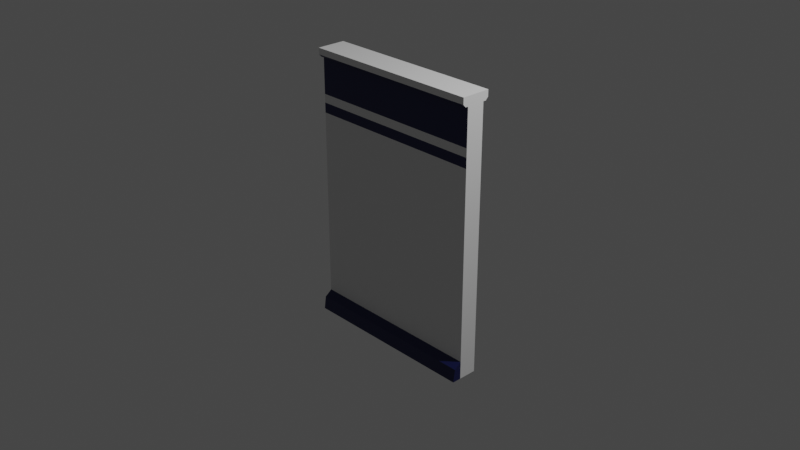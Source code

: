 # Source: wall_1.blend  (saved by Blender 3.6.13; exported with 4.5.12 LTS)
import bpy
from mathutils import Matrix  # noqa: F401  (used for matrix-valued properties, if any)

bpy.ops.wm.read_factory_settings(use_empty=True)
scene = bpy.context.scene
scene.name = 'Scene'

# ---- collections
col_collection = bpy.data.collections.new('Collection'); scene.collection.children.link(col_collection)

# ---- materials (node trees are filled in below, after node groups)
mat_wall_1_core = bpy.data.materials.new('wall_1_core')
mat_wall_1_core.alpha_threshold = 0.0
mat_wall_1_core.use_transparent_shadow = False
mat_wall_1_core.roughness = 0.5
mat_wall_1_core.line_color = (0.0, 0.0, 0.0, 1.0)
mat_wall_1_deco = bpy.data.materials.new('wall_1_deco')
mat_wall_1_deco.use_transparent_shadow = False

# ---- material node trees
mat_wall_1_core.use_nodes = True; mat_wall_1_core.node_tree.nodes.clear()
_N = mat_wall_1_core.node_tree.nodes; _L = mat_wall_1_core.node_tree.links
n0 = _N.new('ShaderNodeBsdfPrincipled'); n0.name = 'Principled BSDF'; n0.location = (286, 324)
n0.distribution = 'GGX'
n0.subsurface_method = 'RANDOM_WALK_SKIN'
n0.inputs[3].default_value = 1.45
n0.inputs[27].default_value = (0.0, 0.0, 0.0, 1.0)
n0.inputs[28].default_value = 1.0
n1 = _N.new('ShaderNodeOutputMaterial'); n1.name = 'Material Output'; n1.location = (731, 318)
_L.new(n0.outputs[0], n1.inputs[0])
n1.is_active_output = True
mat_wall_1_deco.use_nodes = True; mat_wall_1_deco.node_tree.nodes.clear()
_N = mat_wall_1_deco.node_tree.nodes; _L = mat_wall_1_deco.node_tree.links
n0 = _N.new('ShaderNodeBsdfPrincipled'); n0.name = 'Principled BSDF'; n0.location = (10, 300)
n0.distribution = 'GGX'
n0.subsurface_method = 'RANDOM_WALK_SKIN'
n0.inputs[0].default_value = (0.006194, 0.01019, 0.07997, 1.0)
n0.inputs[3].default_value = 1.45
n0.inputs[27].default_value = (0.0, 0.0, 0.0, 1.0)
n0.inputs[28].default_value = 1.0
n1 = _N.new('ShaderNodeOutputMaterial'); n1.name = 'Material Output'; n1.location = (300, 300)
_L.new(n0.outputs[0], n1.inputs[0])
n1.is_active_output = True

# ---- world
world_world = bpy.data.worlds.new('World'); scene.world = world_world
world_world.use_nodes = True; world_world.node_tree.nodes.clear()
_N = world_world.node_tree.nodes; _L = world_world.node_tree.links
n0 = _N.new('ShaderNodeOutputWorld'); n0.name = 'World Output'; n0.location = (300, 300)
n1 = _N.new('ShaderNodeBackground'); n1.name = 'Background'; n1.location = (10, 300)
n1.inputs[0].default_value = (0.05088, 0.05088, 0.05088, 1.0)
_L.new(n1.outputs[0], n0.inputs[0])
n0.is_active_output = True
world_world.color = (0.05088, 0.05088, 0.05088)
world_world.use_sun_shadow = False
world_world.sun_shadow_jitter_overblur = 0.0

# ---- cameras
cam_camera = bpy.data.cameras.new('Camera')
cam_camera.clip_end = 100.0
cam_camera.ortho_scale = 7.314

# ---- lights
light_light = bpy.data.lights.new('Light', 'POINT')
light_light.transmission_factor = 0.0
light_light.energy = 1000.0
light_light.shadow_soft_size = 0.1
light_light.shadow_maximum_resolution = 0.006
light_light.use_absolute_resolution = True

# ---- meshes
me_cube = bpy.data.meshes.new('Cube')
me_cube.from_pydata([(1.0, 0.1, 1.6), (1.0, 0.1, -1.4), (1.0, -0.1, 1.6), (1.0, -0.1, -1.4), (-1.0, 0.1, 1.6), (-1.0, 0.1, -1.4), (-1.0, -0.1, 1.6), (-1.0, -0.1, -1.4), (1.0, -0.1, -1.2), (-1.0, -0.1, -1.2), (1.0, -0.2, -1.4), (-1.0, -0.2, -1.4), (1.0, -0.1797, -1.26), (-1.0, -0.1797, -1.26), (1.0, -0.1, 1.5), (-1.0, -0.1, 1.5), (1.0, -0.16, 1.6), (-1.0, -0.16, 1.6), (1.0, -0.1, 1.098), (1.0, -0.16, 1.53), (-1.0, -0.16, 1.53), (-1.0, -0.13, 1.6), (-1.0, -0.13, 1.5), (1.0, -0.13, 1.5), (1.0, -0.13, 1.6), (1.0, -0.1, 1.5), (1.0, -0.1, 1.098), (-1.0, -0.1, 1.098), (1.0, -0.1, 1.004), (-1.0, -0.1, 1.004), (-1.0, -0.1, 0.8957), (1.0, -0.1, 0.8957), (1.0, 0.1, 1.098), (-1.0, 0.1, 1.098), (1.0, 0.1, 1.002), (-1.0, 0.1, 1.002), (1.0, 0.1, 0.8957), (-1.0, 0.1, 0.8957), (1.0, 0.1, 1.5), (-1.0, 0.1, 1.5), (-1.0, -0.1, 1.6), (1.0, -0.1, 1.6), (-1.0, -0.1, 1.098), (-1.0, -0.1, 1.5), (-1.0, 0.16, 1.6), (1.0, 0.16, 1.6), (-1.0, 0.16, 1.53), (1.0, 0.16, 1.53), (1.0, 0.13, 1.6), (1.0, 0.13, 1.5), (-1.0, 0.13, 1.6), (-1.0, 0.13, 1.5), (1.0, 0.1, -1.201), (-1.0, 0.1, -1.199)], [(25, 41), (40, 43)], [(3, 31, 30, 7), (7, 30, 29, 27, 6, 4, 33, 35, 37, 53, 5), (5, 1, 3, 7), (1, 52, 36, 34, 32, 0, 2, 26, 28, 31, 3), (5, 53, 52, 1), (11, 10, 12, 13), (23, 19, 20, 22), (14, 23, 22, 15), (34, 35, 33, 32), (36, 37, 35, 34), (45, 47, 46, 44), (51, 46, 47, 49), (52, 53, 37, 36), (3, 8, 12, 10), (7, 3, 10, 11), (9, 7, 11, 13), (8, 9, 13, 12), (46, 51, 39, 4, 50, 44), (17, 20, 19, 16), (48, 0, 38, 49, 47, 45), (43, 42, 18, 25), (29, 28, 26, 27), (30, 31, 28, 29), (21, 6, 15, 22, 20, 17), (19, 23, 14, 2, 24, 16), (39, 51, 49, 38), (4, 6, 21, 17, 16, 45, 44, 50), (32, 33, 4, 39, 38, 0)])
me_cube.polygons.foreach_set('material_index', [0, 0, 0, 0, 1, 1, 1, 1, 0, 1, 0, 1, 0, 1, 0, 1, 1, 0, 0, 0, 1, 0, 1, 0, 0, 1, 0, 1])
_uv = me_cube.uv_layers.new(name='UVMap')
_uv.uv.foreach_set('vector', [0.375, 0.75, 0.5663, 0.75, 0.5663, 1.0, 0.375, 1.0, 0.375, 0.0, 0.5663, 0.0, 0.5753, 0.0, 0.5831, 0.0, 0.625, 0.0, 0.625, 0.25, 0.5831, 0.25, 0.5752, 0.25, 0.5663, 0.25, 0.3917, 0.25, 0.375, 0.25, 0.125, 0.5, 0.375, 0.5, 0.375, 0.75, 0.125, 0.75, 0.375, 0.5, 0.3916, 0.5, 0.5663, 0.5, 0.5752, 0.5, 0.5831, 0.5, 0.625, 0.5, 0.625, 0.75, 0.5832, 0.75, 0.5753, 0.75, 0.5663, 0.75, 0.375, 0.75, 0.375, 0.25, 0.3917, 0.25, 0.3916, 0.5, 0.375, 0.5, 0.375, 1.0, 0.375, 0.75, 0.375, 0.75, 0.375, 1.0, 0.0, 0.0, 0.0, 0.0, 0.0, 0.0, 0.0, 0.0, 0.0, 0.0, 0.0, 0.0, 0.0, 0.0, 0.0, 0.0, 0.5752, 0.5, 0.5752, 0.25, 0.5831, 0.25, 0.5831, 0.5, 0.5663, 0.5, 0.5663, 0.25, 0.5752, 0.25, 0.5752, 0.5, 0.625, 0.5, 0.625, 0.5, 0.625, 0.25, 0.625, 0.25, 0.875, 0.5, 0.875, 0.5, 0.625, 0.5, 0.625, 0.5, 0.3916, 0.5, 0.3917, 0.25, 0.5663, 0.25, 0.5663, 0.5, 0.0, 0.0, 0.0, 0.0, 0.0, 0.0, 0.0, 0.0, 0.125, 0.75, 0.375, 0.75, 0.375, 0.75, 0.125, 0.75, 0.0, 0.0, 0.0, 0.0, 0.0, 0.0, 0.0, 0.0, 0.0, 0.0, 0.0, 0.0, 0.0, 0.0, 0.0, 0.0, 0.0, 0.0, 0.0, 0.0, 0.0, 0.0, 0.0, 0.0, 0.0, 0.0, 0.0, 0.0, 0.875, 0.75, 0.875, 0.75, 0.625, 0.75, 0.625, 0.75, 0.0, 0.0, 0.0, 0.0, 0.0, 0.0, 0.0, 0.0, 0.0, 0.0, 0.0, 0.0, 0.6167, 1.0, 0.5831, 1.0, 0.5832, 0.75, 0.6167, 0.75, 0.5753, 1.0, 0.5753, 0.75, 0.5832, 0.75, 0.5831, 1.0, 0.5663, 1.0, 0.5663, 0.75, 0.5753, 0.75, 0.5753, 1.0, 0.0, 0.0, 0.0, 0.0, 0.0, 0.0, 0.0, 0.0, 0.0, 0.0, 0.0, 0.0, 0.0, 0.0, 0.0, 0.0, 0.0, 0.0, 0.0, 0.0, 0.0, 0.0, 0.0, 0.0, 0.875, 0.5, 0.875, 0.5, 0.625, 0.5, 0.625, 0.5, 0.0, 0.0, 0.0, 0.0, 0.0, 0.0, 0.875, 0.75, 0.625, 0.75, 0.625, 0.5, 0.0, 0.0, 0.0, 0.0, 0.5831, 0.5, 0.5831, 0.25, 0.625, 0.25, 0.0, 0.0, 0.625, 0.5, 0.0, 0.0])
_uv = me_cube.uv_layers.new(name='automap')
_uv.uv.foreach_set('vector', [1.464, -1.216, 1.464, 1.08, -0.5357, 1.08, -0.5357, -1.216, 0.52, -1.216, 0.52, 1.08, 0.52, 1.188, 0.52, 1.282, 0.52, 1.784, 0.72, 1.784, 0.72, 1.282, 0.72, 1.186, 0.72, 1.08, 0.72, -1.015, 0.72, -1.216, -0.5357, 0.72, 1.464, 0.72, 1.464, 0.52, -0.5357, 0.52, 0.72, -1.216, 0.72, -1.017, 0.72, 1.08, 0.72, 1.186, 0.72, 1.282, 0.72, 1.784, 0.52, 1.784, 0.52, 1.282, 0.52, 1.188, 0.52, 1.08, 0.52, -1.216, -0.5357, -1.216, -0.5357, -1.015, 1.464, -1.017, 1.464, -1.216, -0.5357, -1.216, 1.464, -1.216, 1.464, -1.076, -0.5357, -1.076, 0.0, 0.0, 0.0, 0.0, 0.0, 0.0, 0.0, 0.0, 0.0, 0.0, 0.0, 0.0, 0.0, 0.0, 0.0, 0.0, 1.464, 1.186, -0.5357, 1.186, -0.5357, 1.282, 1.464, 1.282, 1.464, 1.08, -0.5357, 1.08, -0.5357, 1.186, 1.464, 1.186, 1.464, 1.784, 1.464, 1.784, -0.5357, 1.784, -0.5357, 1.784, 0.875, 0.5, 0.875, 0.5, 0.625, 0.5, 0.625, 0.5, 1.464, -1.017, -0.5357, -1.015, -0.5357, 1.08, 1.464, 1.08, 0.52, -1.216, 0.52, -1.016, 0.4403, -1.076, 0.42, -1.216, -0.5357, 0.52, 1.464, 0.52, 1.464, 0.42, -0.5357, 0.42, 0.52, -1.016, 0.52, -1.216, 0.42, -1.216, 0.4403, -1.076, 1.464, 0.52, -0.5357, 0.52, -0.5357, 0.4403, 1.464, 0.4403, 0.0, 0.0, 0.0, 0.0, 0.0, 0.0, 0.0, 0.0, 0.0, 0.0, 0.0, 0.0, 0.875, 0.75, 0.875, 0.75, 0.625, 0.75, 0.625, 0.75, 0.0, 0.0, 0.0, 0.0, 0.0, 0.0, 0.0, 0.0, 0.0, 0.0, 0.0, 0.0, 0.6167, 1.0, 0.5831, 1.0, 0.5832, 0.75, 0.6167, 0.75, -0.5357, 1.188, 1.464, 1.188, 1.464, 1.282, -0.5357, 1.282, 0.5663, 1.0, 0.5663, 0.75, 0.5753, 0.75, 0.5753, 1.0, 0.0, 0.0, 0.0, 0.0, 0.0, 0.0, 0.0, 0.0, 0.0, 0.0, 0.0, 0.0, 0.0, 0.0, 0.0, 0.0, 0.0, 0.0, 0.0, 0.0, 0.0, 0.0, 0.0, 0.0, 0.875, 0.5, 0.875, 0.5, 0.625, 0.5, 0.625, 0.5, 0.0, 0.0, 0.0, 0.0, 0.0, 0.0, 0.875, 0.75, 0.625, 0.75, 1.464, 1.784, 0.0, 0.0, 0.0, 0.0, 1.464, 1.282, -0.5357, 1.282, 0.72, 1.784, 0.0, 0.0, 0.625, 0.5, 0.0, 0.0])
_uv.active_render = True
me_cube.materials.append(mat_wall_1_core)
me_cube.materials.append(mat_wall_1_deco)
me_cube.use_mirror_vertex_groups = False
me_cube.auto_texspace = False
me_cube.update()

# ---- objects
ob_cube = bpy.data.objects.new('Cube', me_cube)
ob_light = bpy.data.objects.new('Light', light_light)
ob_camera = bpy.data.objects.new('Camera', cam_camera)

# ---- transforms, parenting, visibility, modifiers, constraints
ob_cube.location = (0.0, 0.0, 0.0)
ob_cube.lock_rotations_4d = False
ob_cube.empty_display_type = 'ARROWS'
ob_cube.lineart.crease_threshold = 0.0
ob_light.location = (4.076, 1.005, 5.904)
ob_light.rotation_euler = (0.6503, 0.05522, 1.866)
ob_light.lock_rotations_4d = False
ob_light.empty_display_type = 'ARROWS'
ob_light.color = (0.0, 0.0, 0.0, 0.0)
ob_light.lineart.crease_threshold = 0.0
ob_camera.location = (7.359, -6.926, 4.958)
ob_camera.rotation_euler = (1.109, 0.0, 0.8149)
ob_camera.lock_rotations_4d = False
ob_camera.empty_display_type = 'ARROWS'
ob_camera.color = (0.0, 0.0, 0.0, 0.0)
ob_camera.display_type = 'WIRE'
ob_camera.lineart.crease_threshold = 0.0

# ---- collection membership
col_collection.objects.link(ob_cube)
col_collection.objects.link(ob_light)
col_collection.objects.link(ob_camera)

# ---- scene / render settings (as saved in the file)
scene.camera = ob_camera
scene.frame_start = 1; scene.frame_end = 250; scene.frame_set(1)
scene.render.engine = 'BLENDER_EEVEE_NEXT'
scene.cycles.sampling_pattern = 'TABULATED_SOBOL'
scene.view_settings.view_transform = 'Filmic'
bpy.context.view_layer.update()
